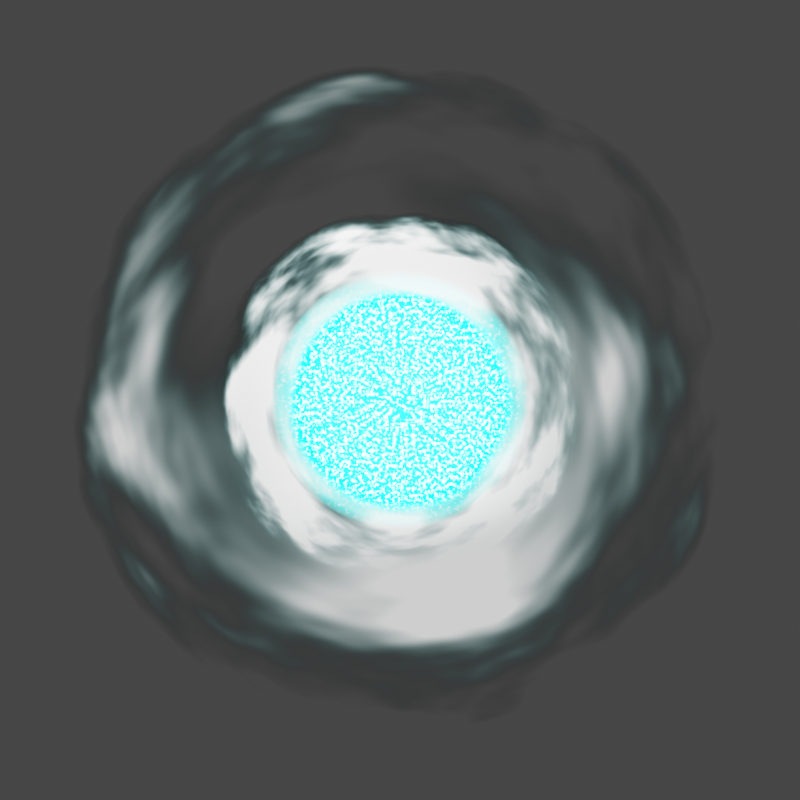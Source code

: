 # Source: star.blend  (saved by Blender 3.2.14; exported with 4.5.12 LTS)
import bpy
from mathutils import Matrix  # noqa: F401  (used for matrix-valued properties, if any)

bpy.ops.wm.read_factory_settings(use_empty=True)
scene = bpy.context.scene
scene.name = 'Scene'

# ---- collections
col_collection = bpy.data.collections.new('Collection'); scene.collection.children.link(col_collection)

# ---- materials (node trees are filled in below, after node groups)
mat_material_002 = bpy.data.materials.new('Material.002')
mat_material_001 = bpy.data.materials.new('Material.001')
mat_material_003 = bpy.data.materials.new('Material.003')
mat_material_004 = bpy.data.materials.new('Material.004')
mat_material_005 = bpy.data.materials.new('Material.005')

# ---- material node trees
mat_material_002.use_nodes = True; mat_material_002.node_tree.nodes.clear()
_N = mat_material_002.node_tree.nodes; _L = mat_material_002.node_tree.links
n0 = _N.new('ShaderNodeOutputMaterial'); n0.name = 'Material Output'; n0.location = (1366, 300)
n1 = _N.new('ShaderNodeMixShader'); n1.name = 'Mix Shader'; n1.location = (1183, 283)
n2 = _N.new('ShaderNodeTexGradient'); n2.name = 'Gradient Texture'; n2.location = (162, 394)
n2.gradient_type = 'SPHERICAL'
n3 = _N.new('ShaderNodeCombineXYZ'); n3.name = 'Combine XYZ'; n3.location = (-248, 102)
n3.inputs[2].default_value = 1.4
n4 = _N.new('ShaderNodeTexCoord'); n4.name = 'Texture Coordinate'; n4.location = (-806, 357)
n5 = _N.new('ShaderNodeMapping'); n5.name = 'Mapping'; n5.location = (-67, 392)
n6 = _N.new('ShaderNodeMath'); n6.name = 'Math'; n6.location = (-457, 84)
n6.operation = 'SUBTRACT'
n6.inputs[0].default_value = 1.45
n7 = _N.new('ShaderNodeTexNoise'); n7.name = 'Noise Texture.001'; n7.location = (-897, 68)
n7.inputs[2].default_value = 30.0
n8 = _N.new('ShaderNodeMapRange'); n8.name = 'Map Range'; n8.location = (-677, 101)
n8.inputs[4].default_value = 0.4
n9 = _N.new('ShaderNodeBsdfTransparent'); n9.name = 'Transparent BSDF'; n9.location = (173, 211)
n10 = _N.new('ShaderNodeEmission'); n10.name = 'Emission'; n10.location = (689, 60)
n10.inputs[1].default_value = 0.6
n11 = _N.new('ShaderNodeValToRGB'); n11.name = 'ColorRamp'; n11.location = (486, 412)
while len(n11.color_ramp.elements) > 1: n11.color_ramp.elements.remove(n11.color_ramp.elements[-1])
n11.color_ramp.elements[0].position = 0.0; n11.color_ramp.elements[0].color = (0.0, 0.0, 0.0, 1.0)
_e = n11.color_ramp.elements.new(1.0); _e.color = (1.0, 1.0, 1.0, 1.0)
_L.new(n1.outputs[0], n0.inputs[0])
_L.new(n9.outputs[0], n1.inputs[1])
_L.new(n10.outputs[0], n1.inputs[2])
_L.new(n11.outputs[0], n1.inputs[0])
_L.new(n5.outputs[0], n2.inputs[0])
_L.new(n4.outputs[3], n5.inputs[0])
_L.new(n3.outputs[0], n5.inputs[3])
_L.new(n6.outputs[0], n3.inputs[0])
_L.new(n6.outputs[0], n3.inputs[1])
_L.new(n8.outputs[0], n6.inputs[1])
_L.new(n7.outputs[0], n8.inputs[0])
_L.new(n2.outputs[1], n11.inputs[0])
n0.is_active_output = True
mat_material_001.use_nodes = True; mat_material_001.node_tree.nodes.clear()
_N = mat_material_001.node_tree.nodes; _L = mat_material_001.node_tree.links
n0 = _N.new('ShaderNodeOutputMaterial'); n0.name = 'Material Output'; n0.location = (756, 300)
n1 = _N.new('ShaderNodeMixShader'); n1.name = 'Mix Shader'; n1.location = (573, 283)
n2 = _N.new('ShaderNodeTexGradient'); n2.name = 'Gradient Texture'; n2.location = (33, 394)
n2.gradient_type = 'SPHERICAL'
n3 = _N.new('ShaderNodeCombineXYZ'); n3.name = 'Combine XYZ'; n3.location = (-377, 102)
n3.inputs[2].default_value = 1.0
n4 = _N.new('ShaderNodeMath'); n4.name = 'Math'; n4.location = (-586, 84)
n4.inputs[0].default_value = 1.3
n5 = _N.new('ShaderNodeTexNoise'); n5.name = 'Noise Texture'; n5.location = (-751, -196)
n5.inputs[2].default_value = 100.0
n6 = _N.new('ShaderNodeMath'); n6.name = 'Math.001'; n6.location = (-806, 85)
n6.operation = 'MULTIPLY'
n7 = _N.new('ShaderNodeTexWave'); n7.name = 'Wave Texture.001'; n7.location = (-1038, 52)
n7.bands_direction = 'Y'
n7.inputs[1].default_value = 1.0
n8 = _N.new('ShaderNodeTexCoord'); n8.name = 'Texture Coordinate'; n8.location = (-806, 357)
n9 = _N.new('ShaderNodeMapping'); n9.name = 'Mapping'; n9.location = (-196, 392)
n10 = _N.new('ShaderNodeTexCoord'); n10.name = 'Texture Coordinate.001'; n10.location = (-1918, -15)
n11 = _N.new('ShaderNodeMapping'); n11.name = 'Mapping.001'; n11.location = (-1678, 28)
n11.inputs[3].default_value = (1.4, 1.4, 1.0)
n12 = _N.new('ShaderNodeTexGradient'); n12.name = 'Gradient Texture.001'; n12.location = (-1479, 2)
n12.gradient_type = 'SPHERICAL'
n13 = _N.new('ShaderNodeMath'); n13.name = 'Math.002'; n13.location = (-1258, -50)
n13.operation = 'MULTIPLY_ADD'
n13.inputs[2].default_value = 1.4
n14 = _N.new('ShaderNodeEmission'); n14.name = 'Emission'; n14.location = (-43, 32)
n14.inputs[1].default_value = 30.0
n15 = _N.new('ShaderNodeBsdfTransparent'); n15.name = 'Transparent BSDF'; n15.location = (12, 192)
n16 = _N.new('ShaderNodeValToRGB'); n16.name = 'ColorRamp.001'; n16.location = (253, 440)
while len(n16.color_ramp.elements) > 1: n16.color_ramp.elements.remove(n16.color_ramp.elements[-1])
n16.color_ramp.elements[0].position = 0.0; n16.color_ramp.elements[0].color = (0.0, 0.0, 0.0, 1.0)
_e = n16.color_ramp.elements.new(0.1636); _e.color = (1.0, 1.0, 1.0, 1.0)
n17 = _N.new('ShaderNodeValToRGB'); n17.name = 'ColorRamp'; n17.location = (-439, -111)
while len(n17.color_ramp.elements) > 1: n17.color_ramp.elements.remove(n17.color_ramp.elements[-1])
n17.color_ramp.elements[0].position = 0.5409; n17.color_ramp.elements[0].color = (0.0, 1.0, 0.9272, 1.0)
_e = n17.color_ramp.elements.new(1.0); _e.color = (1.0, 1.0, 1.0, 1.0)
_L.new(n1.outputs[0], n0.inputs[0])
_L.new(n15.outputs[0], n1.inputs[1])
_L.new(n14.outputs[0], n1.inputs[2])
_L.new(n16.outputs[0], n1.inputs[0])
_L.new(n9.outputs[0], n2.inputs[0])
_L.new(n8.outputs[3], n9.inputs[0])
_L.new(n3.outputs[0], n9.inputs[3])
_L.new(n4.outputs[0], n3.inputs[0])
_L.new(n4.outputs[0], n3.inputs[1])
_L.new(n17.outputs[0], n14.inputs[0])
_L.new(n6.outputs[0], n4.inputs[1])
_L.new(n5.outputs[0], n17.inputs[0])
_L.new(n7.outputs[1], n6.inputs[1])
_L.new(n13.outputs[0], n7.inputs[0])
_L.new(n10.outputs[3], n11.inputs[0])
_L.new(n11.outputs[0], n12.inputs[0])
_L.new(n12.outputs[1], n13.inputs[0])
_L.new(n2.outputs[1], n16.inputs[0])
n0.is_active_output = True
mat_material_003.use_nodes = True; mat_material_003.node_tree.nodes.clear()
_N = mat_material_003.node_tree.nodes; _L = mat_material_003.node_tree.links
n0 = _N.new('ShaderNodeTexCoord'); n0.name = 'Texture Coordinate'; n0.location = (-2592, 222)
n1 = _N.new('ShaderNodeMath'); n1.name = 'Math.003'; n1.location = (-985, 164)
n1.operation = 'POWER'
n1.inputs[1].default_value = 2.0
n2 = _N.new('ShaderNodeMath'); n2.name = 'Math.002'; n2.location = (475, 66)
n2.operation = 'POWER'
n2.inputs[1].default_value = 4.0
n3 = _N.new('ShaderNodeMath'); n3.name = 'Math.001'; n3.location = (478, 237)
n3.operation = 'POWER'
n3.inputs[1].default_value = 4.0
n4 = _N.new('ShaderNodeOutputMaterial'); n4.name = 'Material Output'; n4.location = (2048, 300)
n5 = _N.new('ShaderNodeVectorMath'); n5.name = 'Vector Math.001'; n5.location = (-1425, 113)
n5.operation = 'LENGTH'
n6 = _N.new('ShaderNodeVectorMath'); n6.name = 'Vector Math'; n6.location = (-774, 294)
n6.operation = 'MULTIPLY'
n7 = _N.new('ShaderNodeMath'); n7.name = 'Math.006'; n7.location = (-73, 297)
n7.operation = 'MULTIPLY'
n8 = _N.new('NodeReroute'); n8.name = 'Reroute'; n8.location = (375, 141)
n8.width = 16
n8.socket_idname = 'NodeSocketFloat'
n9 = _N.new('ShaderNodeTexGradient'); n9.name = 'Gradient Texture'; n9.location = (-1351, 499)
n9.gradient_type = 'SPHERICAL'
n10 = _N.new('ShaderNodeFloatCurve'); n10.name = 'Float Curve'; n10.location = (-1032, 657)
_c = n10.mapping.curves[0]
while len(_c.points) > 2: _c.points.remove(_c.points[-1])
_c.points[0].location = (0.0, 0.0); _c.points[0].handle_type = 'AUTO'
_c.points[1].location = (0.33864, 0.99063); _c.points[1].handle_type = 'AUTO'
_p = _c.points.new(0.54773, 0.45625); _p.handle_type = 'AUTO'
_p = _c.points.new(1.0, 0.0); _p.handle_type = 'VECTOR'
n10.mapping.update()
n11 = _N.new('ShaderNodeMath'); n11.name = 'Math'; n11.location = (479, 419)
n11.operation = 'POWER'
n11.inputs[1].default_value = 5.0
n12 = _N.new('ShaderNodeMixShader'); n12.name = 'Mix Shader'; n12.location = (1828, 286)
n13 = _N.new('ShaderNodeMapRange'); n13.name = 'Map Range'; n13.location = (167, 589)
n13.inputs[1].default_value = 0.4
n13.inputs[2].default_value = 0.7
n14 = _N.new('ShaderNodeBsdfTransparent'); n14.name = 'Transparent BSDF'; n14.location = (641, 227)
n15 = _N.new('ShaderNodeCombineColor'); n15.name = 'Combine RGB'; n15.location = (880, 104)
n16 = _N.new('ShaderNodeEmission'); n16.name = 'Emission'; n16.location = (1246, 82)
n16.inputs[1].default_value = 5.0
n17 = _N.new('ShaderNodeTexNoise'); n17.name = 'Noise Texture.001'; n17.location = (-613, 126)
n17.noise_dimensions = '4D'
n17.inputs[1].default_value = 3.0
n17.inputs[2].default_value = 3.5
n17.inputs[3].default_value = 3.0
n17.inputs[8].default_value = 0.2
n18 = _N.new('ShaderNodeValToRGB'); n18.name = 'ColorRamp'; n18.location = (-393, 135)
while len(n18.color_ramp.elements) > 1: n18.color_ramp.elements.remove(n18.color_ramp.elements[-1])
n18.color_ramp.elements[0].position = 0.0; n18.color_ramp.elements[0].color = (0.0, 0.0, 0.0, 1.0)
_e = n18.color_ramp.elements.new(0.2455); _e.color = (0.5, 0.5, 0.5, 1.0)
_e = n18.color_ramp.elements.new(0.8136); _e.color = (1.0, 1.0, 1.0, 1.0)
_L.new(n12.outputs[0], n4.inputs[0])
_L.new(n8.outputs[0], n3.inputs[0])
_L.new(n8.outputs[0], n2.inputs[0])
_L.new(n8.outputs[0], n11.inputs[0])
_L.new(n13.outputs[0], n8.inputs[0])
_L.new(n6.outputs[0], n17.inputs[0])
_L.new(n0.outputs[3], n5.inputs[0])
_L.new(n0.outputs[3], n6.inputs[0])
_L.new(n1.outputs[0], n6.inputs[1])
_L.new(n0.outputs[3], n9.inputs[0])
_L.new(n18.outputs[0], n7.inputs[0])
_L.new(n10.outputs[0], n7.inputs[1])
_L.new(n9.outputs[1], n10.inputs[1])
_L.new(n7.outputs[0], n13.inputs[0])
_L.new(n5.outputs[1], n1.inputs[0])
_L.new(n3.outputs[0], n15.inputs[1])
_L.new(n15.outputs[0], n16.inputs[0])
_L.new(n11.outputs[0], n15.inputs[0])
_L.new(n2.outputs[0], n15.inputs[2])
_L.new(n14.outputs[0], n12.inputs[1])
_L.new(n13.outputs[0], n12.inputs[0])
_L.new(n16.outputs[0], n12.inputs[2])
_L.new(n17.outputs[0], n18.inputs[0])
n4.is_active_output = True
mat_material_004.use_nodes = True; mat_material_004.node_tree.nodes.clear()
_N = mat_material_004.node_tree.nodes; _L = mat_material_004.node_tree.links
n0 = _N.new('ShaderNodeTexCoord'); n0.name = 'Texture Coordinate'; n0.location = (-2592, 222)
n1 = _N.new('ShaderNodeMath'); n1.name = 'Math.003'; n1.location = (-985, 164)
n1.operation = 'POWER'
n1.inputs[1].default_value = 2.0
n2 = _N.new('ShaderNodeMath'); n2.name = 'Math.002'; n2.location = (214, 66)
n2.operation = 'POWER'
n2.inputs[1].default_value = 4.0
n3 = _N.new('ShaderNodeMath'); n3.name = 'Math.001'; n3.location = (217, 237)
n3.operation = 'POWER'
n3.inputs[1].default_value = 4.0
n4 = _N.new('ShaderNodeOutputMaterial'); n4.name = 'Material Output'; n4.location = (1787, 300)
n5 = _N.new('ShaderNodeVectorMath'); n5.name = 'Vector Math.001'; n5.location = (-1425, 113)
n5.operation = 'LENGTH'
n6 = _N.new('ShaderNodeVectorMath'); n6.name = 'Vector Math'; n6.location = (-774, 294)
n6.operation = 'MULTIPLY'
n7 = _N.new('ShaderNodeMath'); n7.name = 'Math.006'; n7.location = (-334, 297)
n7.operation = 'MULTIPLY'
n8 = _N.new('NodeReroute'); n8.name = 'Reroute'; n8.location = (114, 141)
n8.width = 16
n8.socket_idname = 'NodeSocketFloat'
n9 = _N.new('ShaderNodeTexGradient'); n9.name = 'Gradient Texture'; n9.location = (-1351, 499)
n9.gradient_type = 'QUADRATIC_SPHERE'
n10 = _N.new('ShaderNodeMath'); n10.name = 'Math'; n10.location = (218, 419)
n10.operation = 'POWER'
n10.inputs[1].default_value = 5.0
n11 = _N.new('ShaderNodeTexNoise'); n11.name = 'Noise Texture.001'; n11.location = (-554, 300)
n11.noise_dimensions = '4D'
n11.inputs[1].default_value = 3.4
n11.inputs[2].default_value = 2.4
n11.inputs[3].default_value = 3.0
n11.inputs[8].default_value = 0.2
n12 = _N.new('ShaderNodeMixShader'); n12.name = 'Mix Shader'; n12.location = (1567, 286)
n13 = _N.new('ShaderNodeMapRange'); n13.name = 'Map Range'; n13.location = (-94, 589)
n13.inputs[1].default_value = 0.4
n13.inputs[2].default_value = 0.7
n14 = _N.new('ShaderNodeBsdfTransparent'); n14.name = 'Transparent BSDF'; n14.location = (641, 227)
n15 = _N.new('ShaderNodeCombineColor'); n15.name = 'Combine RGB'; n15.location = (619, 104)
n16 = _N.new('ShaderNodeEmission'); n16.name = 'Emission'; n16.location = (985, 82)
n17 = _N.new('ShaderNodeFloatCurve'); n17.name = 'Float Curve'; n17.location = (-1023, 644)
_c = n17.mapping.curves[0]
while len(_c.points) > 2: _c.points.remove(_c.points[-1])
_c.points[0].location = (0.0, 0.0); _c.points[0].handle_type = 'AUTO'
_c.points[1].location = (0.02273, 1.0); _c.points[1].handle_type = 'AUTO'
_p = _c.points.new(1.0, 0.0); _p.handle_type = 'VECTOR'
n17.mapping.update()
_L.new(n12.outputs[0], n4.inputs[0])
_L.new(n8.outputs[0], n3.inputs[0])
_L.new(n8.outputs[0], n2.inputs[0])
_L.new(n8.outputs[0], n10.inputs[0])
_L.new(n13.outputs[0], n8.inputs[0])
_L.new(n6.outputs[0], n11.inputs[0])
_L.new(n0.outputs[3], n5.inputs[0])
_L.new(n0.outputs[3], n6.inputs[0])
_L.new(n1.outputs[0], n6.inputs[1])
_L.new(n0.outputs[3], n9.inputs[0])
_L.new(n11.outputs[0], n7.inputs[0])
_L.new(n17.outputs[0], n7.inputs[1])
_L.new(n9.outputs[1], n17.inputs[1])
_L.new(n7.outputs[0], n13.inputs[0])
_L.new(n5.outputs[1], n1.inputs[0])
_L.new(n3.outputs[0], n15.inputs[1])
_L.new(n15.outputs[0], n16.inputs[0])
_L.new(n10.outputs[0], n15.inputs[0])
_L.new(n2.outputs[0], n15.inputs[2])
_L.new(n14.outputs[0], n12.inputs[1])
_L.new(n13.outputs[0], n12.inputs[0])
_L.new(n16.outputs[0], n12.inputs[2])
n4.is_active_output = True
mat_material_005.use_nodes = True; mat_material_005.node_tree.nodes.clear()
_N = mat_material_005.node_tree.nodes; _L = mat_material_005.node_tree.links
n0 = _N.new('ShaderNodeOutputMaterial'); n0.name = 'Material Output'; n0.location = (756, 300)
n1 = _N.new('ShaderNodeMixShader'); n1.name = 'Mix Shader'; n1.location = (573, 283)
n2 = _N.new('ShaderNodeTexGradient'); n2.name = 'Gradient Texture'; n2.location = (33, 394)
n2.gradient_type = 'SPHERICAL'
n3 = _N.new('ShaderNodeCombineXYZ'); n3.name = 'Combine XYZ'; n3.location = (-377, 102)
n3.inputs[2].default_value = 1.0
n4 = _N.new('ShaderNodeMath'); n4.name = 'Math'; n4.location = (-586, 84)
n4.inputs[0].default_value = 1.3
n5 = _N.new('ShaderNodeTexNoise'); n5.name = 'Noise Texture'; n5.location = (-751, -196)
n5.inputs[2].default_value = 100.0
n6 = _N.new('ShaderNodeMath'); n6.name = 'Math.001'; n6.location = (-806, 85)
n6.operation = 'MULTIPLY'
n7 = _N.new('ShaderNodeTexWave'); n7.name = 'Wave Texture.001'; n7.location = (-1038, 52)
n7.bands_direction = 'Y'
n7.inputs[1].default_value = 1.0
n8 = _N.new('ShaderNodeTexCoord'); n8.name = 'Texture Coordinate'; n8.location = (-806, 357)
n9 = _N.new('ShaderNodeMapping'); n9.name = 'Mapping'; n9.location = (-196, 392)
n10 = _N.new('ShaderNodeTexCoord'); n10.name = 'Texture Coordinate.001'; n10.location = (-1918, -15)
n11 = _N.new('ShaderNodeMapping'); n11.name = 'Mapping.001'; n11.location = (-1678, 28)
n11.inputs[3].default_value = (1.4, 1.4, 1.0)
n12 = _N.new('ShaderNodeTexGradient'); n12.name = 'Gradient Texture.001'; n12.location = (-1479, 2)
n12.gradient_type = 'SPHERICAL'
n13 = _N.new('ShaderNodeMath'); n13.name = 'Math.002'; n13.location = (-1258, -50)
n13.operation = 'MULTIPLY_ADD'
n13.inputs[2].default_value = 1.4
n14 = _N.new('ShaderNodeEmission'); n14.name = 'Emission'; n14.location = (-43, 32)
n14.inputs[1].default_value = 30.0
n15 = _N.new('ShaderNodeBsdfTransparent'); n15.name = 'Transparent BSDF'; n15.location = (12, 192)
n16 = _N.new('ShaderNodeValToRGB'); n16.name = 'ColorRamp.001'; n16.location = (253, 440)
while len(n16.color_ramp.elements) > 1: n16.color_ramp.elements.remove(n16.color_ramp.elements[-1])
n16.color_ramp.elements[0].position = 0.0; n16.color_ramp.elements[0].color = (0.0, 0.0, 0.0, 1.0)
_e = n16.color_ramp.elements.new(0.1636); _e.color = (0.1492, 0.1492, 0.1492, 1.0)
n17 = _N.new('ShaderNodeValToRGB'); n17.name = 'ColorRamp'; n17.location = (-439, -111)
while len(n17.color_ramp.elements) > 1: n17.color_ramp.elements.remove(n17.color_ramp.elements[-1])
n17.color_ramp.elements[0].position = 0.5409; n17.color_ramp.elements[0].color = (0.0, 1.0, 0.9272, 1.0)
_e = n17.color_ramp.elements.new(1.0); _e.color = (1.0, 1.0, 1.0, 1.0)
_L.new(n1.outputs[0], n0.inputs[0])
_L.new(n15.outputs[0], n1.inputs[1])
_L.new(n14.outputs[0], n1.inputs[2])
_L.new(n16.outputs[0], n1.inputs[0])
_L.new(n9.outputs[0], n2.inputs[0])
_L.new(n8.outputs[3], n9.inputs[0])
_L.new(n3.outputs[0], n9.inputs[3])
_L.new(n4.outputs[0], n3.inputs[0])
_L.new(n4.outputs[0], n3.inputs[1])
_L.new(n17.outputs[0], n14.inputs[0])
_L.new(n6.outputs[0], n4.inputs[1])
_L.new(n5.outputs[0], n17.inputs[0])
_L.new(n7.outputs[1], n6.inputs[1])
_L.new(n13.outputs[0], n7.inputs[0])
_L.new(n10.outputs[3], n11.inputs[0])
_L.new(n11.outputs[0], n12.inputs[0])
_L.new(n12.outputs[1], n13.inputs[0])
_L.new(n2.outputs[1], n16.inputs[0])
n0.is_active_output = True

# ---- world
world_world = bpy.data.worlds.new('World'); scene.world = world_world
world_world.use_nodes = True; world_world.node_tree.nodes.clear()
_N = world_world.node_tree.nodes; _L = world_world.node_tree.links
n0 = _N.new('ShaderNodeOutputWorld'); n0.name = 'World Output'; n0.location = (300, 300)
n1 = _N.new('ShaderNodeBackground'); n1.name = 'Background'; n1.location = (10, 300)
n1.inputs[0].default_value = (0.05088, 0.05088, 0.05088, 1.0)
_L.new(n1.outputs[0], n0.inputs[0])
n0.is_active_output = True
world_world.color = (0.05088, 0.05088, 0.05088)
world_world.use_sun_shadow = False
world_world.sun_shadow_jitter_overblur = 0.0

# ---- cameras
cam_camera = bpy.data.cameras.new('Camera')
cam_camera.type = 'ORTHO'
cam_camera.clip_end = 100.0
cam_camera.ortho_scale = 2.55

# ---- meshes
me_plane = bpy.data.meshes.new('Plane')
me_plane.from_pydata([(-1.0, -1.0, 0.0), (1.0, -1.0, 0.0), (-1.0, 1.0, 0.0), (1.0, 1.0, 0.0)], [], [(0, 1, 3, 2)])
_uv = me_plane.uv_layers.new(name='UVMap')
_uv.uv.foreach_set('vector', [0.0, 0.0, 1.0, 0.0, 1.0, 1.0, 0.0, 1.0])
me_plane.materials.append(mat_material_002)
me_plane.update()
me_plane_001 = bpy.data.meshes.new('Plane.001')
me_plane_001.from_pydata([(-1.0, -1.0, 0.0), (1.0, -1.0, 0.0), (-1.0, 1.0, 0.0), (1.0, 1.0, 0.0)], [], [(0, 1, 3, 2)])
_uv = me_plane_001.uv_layers.new(name='UVMap')
_uv.uv.foreach_set('vector', [0.0, 0.0, 1.0, 0.0, 1.0, 1.0, 0.0, 1.0])
me_plane_001.materials.append(mat_material_001)
me_plane_001.update()
me_plane_002 = bpy.data.meshes.new('Plane.002')
me_plane_002.from_pydata([(-1.0, -1.0, 0.0), (1.0, -1.0, 0.0), (-1.0, 1.0, 0.0), (1.0, 1.0, 0.0)], [], [(0, 1, 3, 2)])
_uv = me_plane_002.uv_layers.new(name='UVMap')
_uv.uv.foreach_set('vector', [0.0, 0.0, 1.0, 0.0, 1.0, 1.0, 0.0, 1.0])
me_plane_002.materials.append(mat_material_003)
me_plane_002.update()
me_plane_003 = bpy.data.meshes.new('Plane.003')
me_plane_003.from_pydata([(-1.0, -1.0, 0.0), (1.0, -1.0, 0.0), (-1.0, 1.0, 0.0), (1.0, 1.0, 0.0)], [], [(0, 1, 3, 2)])
_uv = me_plane_003.uv_layers.new(name='UVMap')
_uv.uv.foreach_set('vector', [0.0, 0.0, 1.0, 0.0, 1.0, 1.0, 0.0, 1.0])
me_plane_003.materials.append(mat_material_004)
me_plane_003.update()
me_plane_004 = bpy.data.meshes.new('Plane.004')
me_plane_004.from_pydata([(-1.0, -1.0, 0.0), (1.0, -1.0, 0.0), (-1.0, 1.0, 0.0), (1.0, 1.0, 0.0)], [], [(0, 1, 3, 2)])
_uv = me_plane_004.uv_layers.new(name='UVMap')
_uv.uv.foreach_set('vector', [0.0, 0.0, 1.0, 0.0, 1.0, 1.0, 0.0, 1.0])
me_plane_004.materials.append(mat_material_005)
me_plane_004.update()

# ---- objects
ob_camera = bpy.data.objects.new('Camera', cam_camera)
ob_plane = bpy.data.objects.new('Plane', me_plane)
ob_plane_001 = bpy.data.objects.new('Plane.001', me_plane_001)
ob_plane_002 = bpy.data.objects.new('Plane.002', me_plane_002)
ob_plane_003 = bpy.data.objects.new('Plane.003', me_plane_003)
ob_plane_004 = bpy.data.objects.new('Plane.004', me_plane_004)

# ---- transforms, parenting, visibility, modifiers, constraints
ob_camera.location = (0.0, 0.0, 5.0)
ob_camera.lock_rotations_4d = False
ob_camera.empty_display_type = 'ARROWS'
ob_camera.color = (0.0, 0.0, 0.0, 0.0)
ob_camera.display_type = 'WIRE'
ob_camera.lineart.crease_threshold = 0.0
ob_plane.location = (0.0, 0.0, 0.02)
ob_plane.scale = (0.6, 0.6, 0.6)
ob_plane_001.location = (0.0, 0.0, 0.08)
ob_plane_001.scale = (0.6, 0.6, 0.6)
ob_plane_002.location = (0.0, 0.0, 0.2)
ob_plane_002.scale = (0.6234, 0.6234, 0.6234)
ob_plane_003.location = (0.0, 0.0, 0.3)
ob_plane_003.rotation_euler = (0.0, -0.0, -5.814)
ob_plane_003.scale = (1.152, 1.152, 1.152)
ob_plane_004.location = (0.0, 0.0, 0.28)
ob_plane_004.scale = (0.678, 0.678, 0.678)

# ---- collection membership
col_collection.objects.link(ob_camera)
col_collection.objects.link(ob_plane)
col_collection.objects.link(ob_plane_001)
col_collection.objects.link(ob_plane_002)
col_collection.objects.link(ob_plane_003)
col_collection.objects.link(ob_plane_004)

# ---- scene / render settings (as saved in the file)
scene.camera = ob_camera
scene.frame_start = 1; scene.frame_end = 250; scene.frame_set(1)
scene.render.engine = 'CYCLES'
scene.render.resolution_x = 150
scene.render.resolution_y = 150
scene.render.film_transparent = True
scene.cycles.sampling_pattern = 'TABULATED_SOBOL'
scene.cycles.use_light_tree = False
scene.view_settings.view_transform = 'Filmic'
bpy.context.view_layer.update()
